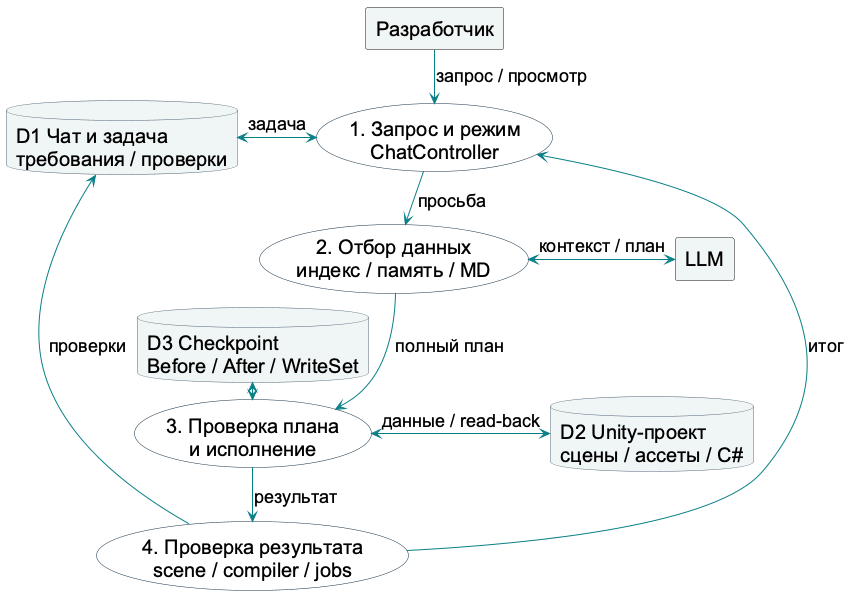

The diagram above was rendered by PlantUML. Its source (embedded in the PNG):
@startuml
skinparam defaultFontName Arial
skinparam defaultFontSize 20
skinparam ArrowFontSize 18
skinparam shadowing false
skinparam ArrowColor #087F86
skinparam nodesep 20
skinparam ranksep 28
skinparam usecaseBorderColor #142F46
skinparam usecaseBackgroundColor white
skinparam databaseBorderColor #52677A
skinparam databaseBackgroundColor #F0F6F5
top to bottom direction
rectangle "Разработчик" as User
usecase "1. Запрос и режим\nChatController" as Chat
database "D1 Чат и задача\nтребования / проверки" as History
usecase "2. Отбор данных\nиндекс / память / MD" as Context
rectangle "LLM" as Model
usecase "3. Проверка плана\nи исполнение" as Execute
database "D2 Unity-проект\nсцены / ассеты / C#" as Project
database "D3 Checkpoint\nBefore / After / WriteSet" as Backup
usecase "4. Проверка результата\nscene / compiler / jobs" as Verify
User -down-> Chat : запрос / просмотр
Chat <-left-> History : задача
Chat -down-> Context : просьба
Context <-right-> Model : контекст / план
Context -down-> Execute : полный план
Execute <-left-> Backup : снимок / Restore
Execute <-right-> Project : данные / read-back
Execute -down-> Verify : результат
Verify -up-> History : проверки
Verify -up-> Chat : итог
History -[hidden]down-> Backup
Model -[hidden]down-> Project
@enduml